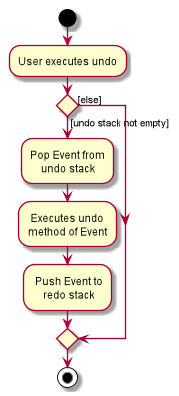

The diagram above was rendered by PlantUML. Its source (embedded in the PNG):
@startuml
start
:User executes undo;

if () then ([undo stack not empty])

:Pop Event from
    undo stack;

: Executes undo
method of Event;

: Push Event to
    redo stack;

else([else])

endif
stop
@enduml